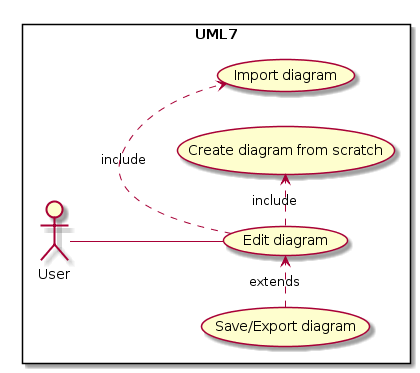

The diagram above was rendered by PlantUML. Its source (embedded in the PNG):
@startuml
left to right direction

rectangle "UML7" {
User -- (Edit diagram)
(Edit diagram) .> (Import diagram) : include
(Edit diagram) .> (Create diagram from scratch) : include
(Save/Export diagram) .> (Edit diagram) : extends
}
@enduml